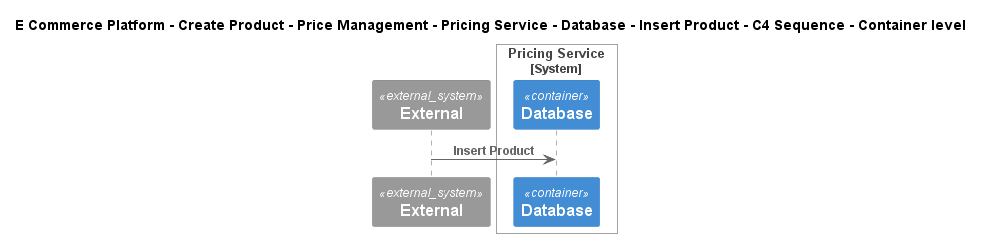

The diagram above was rendered by PlantUML. Its source (embedded in the PNG):
@startuml
!include ..\..\..\..\..\..\..\..\..\.c4s\C4_Sequence.puml
SHOW_FOOT_BOXES()

title E Commerce Platform - Create Product - Price Management - Pricing Service - Database - Insert Product - C4 Sequence - Container level

System_Ext(C4InterFlow.SoftwareSystems.ExternalSystem, "External", "")

System_Boundary(ECommercePlatform.CreateProduct.PriceManagement.SoftwareSystems.PricingService, "Pricing Service")
    ContainerDb(ECommercePlatform.CreateProduct.PriceManagement.SoftwareSystems.PricingService.Containers.Database, "Database", "", "")
Boundary_End()

Rel(C4InterFlow.SoftwareSystems.ExternalSystem, ECommercePlatform.CreateProduct.PriceManagement.SoftwareSystems.PricingService.Containers.Database, "Insert Product")


@enduml